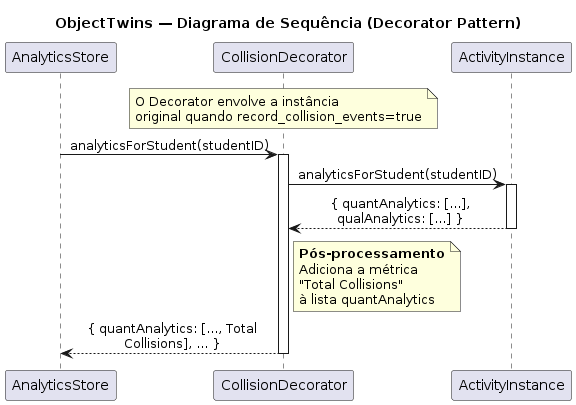

The diagram above was rendered by PlantUML. Its source (embedded in the PNG):
@startuml
skinparam sequenceMessageAlign center
skinparam responseMessageBelowArrow true
skinparam shadowing false
skinparam maxMessageSize 200

title ObjectTwins — Diagrama de Sequência (Decorator Pattern)

participant "AnalyticsStore" as Store
participant "CollisionDecorator" as Decorator
participant "ActivityInstance" as Instance

note over Decorator
  O Decorator envolve a instância
  original quando record_collision_events=true
end note

Store -> Decorator : analyticsForStudent(studentID)
activate Decorator

    Decorator -> Instance : analyticsForStudent(studentID)
    activate Instance
    
    Instance --> Decorator : { quantAnalytics: [...], qualAnalytics: [...] }
    deactivate Instance

    note right of Decorator
      **Pós-processamento**
      Adiciona a métrica
      "Total Collisions"
      à lista quantAnalytics
    end note

Decorator --> Store : { quantAnalytics: [..., Total Collisions], ... }
deactivate Decorator
@enduml